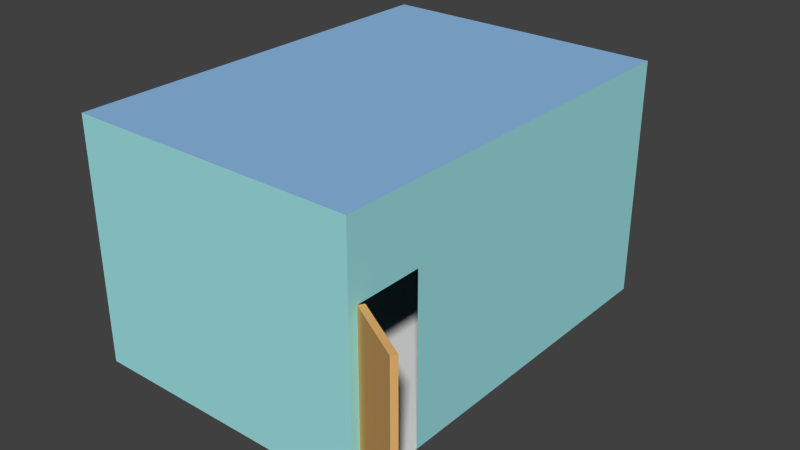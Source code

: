 # Source: room.blend  (saved by Blender 2.76.0; exported with 4.5.12 LTS)
import bpy
from mathutils import Matrix  # noqa: F401  (used for matrix-valued properties, if any)

bpy.ops.wm.read_factory_settings(use_empty=True)
scene = bpy.context.scene
scene.name = 'Scene'

# ---- collections
col_collection_1 = bpy.data.collections.new('Collection 1'); scene.collection.children.link(col_collection_1)

# ---- materials (node trees are filled in below, after node groups)
mat_floor = bpy.data.materials.new('Floor')
mat_floor.alpha_threshold = 0.0
mat_floor.roughness = 0.5
mat_wall = bpy.data.materials.new('Wall')
mat_wall.alpha_threshold = 0.0
mat_wall.roughness = 0.5
mat_ceiling = bpy.data.materials.new('Ceiling')
mat_ceiling.alpha_threshold = 0.0
mat_ceiling.roughness = 0.5
mat_door = bpy.data.materials.new('Door')
mat_door.alpha_threshold = 0.0
mat_door.roughness = 0.5

# ---- material node trees
mat_floor.use_nodes = True; mat_floor.node_tree.nodes.clear()
_N = mat_floor.node_tree.nodes; _L = mat_floor.node_tree.links
n0 = _N.new('ShaderNodeOutputMaterial'); n0.name = 'Material Output'; n0.location = (300, 300)
n1 = _N.new('ShaderNodeBsdfDiffuse'); n1.name = 'Diffuse BSDF'; n1.location = (10, 300)
_L.new(n1.outputs[0], n0.inputs[0])
n0.is_active_output = True
mat_wall.use_nodes = True; mat_wall.node_tree.nodes.clear()
_N = mat_wall.node_tree.nodes; _L = mat_wall.node_tree.links
n0 = _N.new('ShaderNodeOutputMaterial'); n0.name = 'Material Output'; n0.location = (300, 300)
n1 = _N.new('ShaderNodeBsdfDiffuse'); n1.name = 'Diffuse BSDF'; n1.location = (10, 300)
n1.inputs[0].default_value = (0.3524, 0.7771, 0.8, 1.0)
_L.new(n1.outputs[0], n0.inputs[0])
n0.is_active_output = True
mat_ceiling.use_nodes = True; mat_ceiling.node_tree.nodes.clear()
_N = mat_ceiling.node_tree.nodes; _L = mat_ceiling.node_tree.links
n0 = _N.new('ShaderNodeOutputMaterial'); n0.name = 'Material Output'; n0.location = (300, 300)
n1 = _N.new('ShaderNodeBsdfDiffuse'); n1.name = 'Diffuse BSDF'; n1.location = (10, 300)
n1.inputs[0].default_value = (0.2739, 0.5033, 0.8, 1.0)
_L.new(n1.outputs[0], n0.inputs[0])
n0.is_active_output = True
mat_door.use_nodes = True; mat_door.node_tree.nodes.clear()
_N = mat_door.node_tree.nodes; _L = mat_door.node_tree.links
n0 = _N.new('ShaderNodeOutputMaterial'); n0.name = 'Material Output'; n0.location = (300, 300)
n1 = _N.new('ShaderNodeBsdfDiffuse'); n1.name = 'Diffuse BSDF'; n1.location = (10, 300)
n1.inputs[0].default_value = (0.8, 0.458, 0.1603, 1.0)
_L.new(n1.outputs[0], n0.inputs[0])
n0.is_active_output = True

# ---- world
world_world = bpy.data.worlds.new('World'); scene.world = world_world
world_world.color = (0.05088, 0.05088, 0.05088)
world_world.use_sun_shadow = False
world_world.sun_shadow_jitter_overblur = 0.0
world_world.cycles.sampling_method = 'MANUAL'
world_world.cycles.sample_map_resolution = 256

# ---- meshes
me_cube_001 = bpy.data.meshes.new('Cube.001')
me_cube_001.from_pydata([(1.397, -1.061, -0.3264), (1.388, -1.084, -0.3268), (1.413, -1.064, -0.3348), (1.404, -1.087, -0.3351), (1.419, -1.065, -0.3572), (1.41, -1.088, -0.3575), (1.409, -1.063, -0.3767), (1.401, -1.086, -0.3771), (1.392, -1.06, -0.3787), (1.384, -1.083, -0.3791), (1.38, -1.057, -0.3616), (1.371, -1.08, -0.362), (1.382, -1.058, -0.3383), (1.374, -1.081, -0.3387), (0.9992, -0.9547, -0.9926), (0.9992, -0.9547, 0.3874), (1.02, -0.9292, -0.9926), (1.02, -0.9292, 0.3874), (1.403, -1.119, -0.9926), (1.403, -1.119, 0.3874), (1.424, -1.094, -0.9926), (1.424, -1.094, 0.3874), (-1.0, -1.0, -1.0), (-1.0, -1.0, 1.0), (-1.0, 1.0, -1.0), (-1.0, 1.0, 1.0), (1.0, -1.0, -1.0), (1.0, -1.0, 1.0), (1.0, 1.0, -1.0), (1.0, 1.0, 1.0), (1.0, -0.9543, 1.0), (1.0, -0.9519, -1.0), (1.0, -0.6248, 1.0), (1.0, -0.6248, -1.0), (1.0, 1.0, 0.392), (1.0, -1.0, 0.3879), (1.0, -0.9536, 0.388), (1.0, -0.6248, 0.3887)], [], [(0, 1, 3, 2), (2, 3, 5, 4), (4, 5, 7, 6), (6, 7, 9, 8), (8, 9, 11, 10), (3, 1, 13, 11, 9, 7, 5), (10, 11, 13, 12), (12, 13, 1, 0), (0, 2, 4, 6, 8, 10, 12), (14, 15, 17, 16), (16, 17, 21, 20), (20, 21, 19, 18), (18, 19, 15, 14), (16, 20, 18, 14), (21, 17, 15, 19), (22, 24, 25, 23), (24, 28, 34, 29, 25), (28, 33, 37, 34), (26, 22, 23, 27, 35), (24, 22, 26, 31, 33, 28), (29, 32, 30, 27, 23, 25), (31, 26, 35, 36), (37, 32, 29, 34), (35, 27, 30, 36), (36, 30, 32, 37)])
me_cube_001.polygons.foreach_set('material_index', [1, 1, 1, 1, 1, 1, 1, 1, 1, 3, 3, 3, 3, 3, 3, 1, 1, 1, 1, 0, 2, 1, 1, 1, 1])
me_cube_001.materials.append(mat_floor)
me_cube_001.materials.append(mat_wall)
me_cube_001.materials.append(mat_ceiling)
me_cube_001.materials.append(mat_door)
me_cube_001.use_remesh_preserve_volume = False
me_cube_001.use_remesh_preserve_attributes = False
me_cube_001.use_mirror_vertex_groups = False
me_cube_001.update()

# ---- objects
ob_cube = bpy.data.objects.new('Cube', me_cube_001)

# ---- transforms, parenting, visibility, modifiers, constraints
ob_cube.location = (0.6466, 0.04186, 4.957)
ob_cube.scale = (6.0, 8.5, 5.0)
ob_cube.lineart.crease_threshold = 0.0

# ---- collection membership
col_collection_1.objects.link(ob_cube)

# ---- scene / render settings (as saved in the file)
scene.frame_start = 1; scene.frame_end = 250; scene.frame_set(1)
scene.render.engine = 'CYCLES'
scene.render.resolution_percentage = 50
scene.render.dither_intensity = 0.0
scene.cycles.use_denoising = False
scene.cycles.samples = 10
scene.cycles.sampling_pattern = 'TABULATED_SOBOL'
scene.cycles.light_sampling_threshold = 0.0
scene.cycles.use_adaptive_sampling = False
scene.cycles.use_light_tree = False
scene.cycles.blur_glossy = 0.0
scene.cycles.pixel_filter_type = 'GAUSSIAN'
scene.cycles.sample_clamp_indirect = 0.0
scene.view_settings.view_transform = 'Standard'
scene.unit_settings.scale_length = 0.3048
bpy.context.view_layer.update()

# ---- added for rendering (the .blend has no active camera and no usable light): camera, sun
cam_auto = bpy.data.cameras.new('AutoCamera')
cam_auto.lens = 50.0
cam_auto.sensor_width = 36.0
cam_auto.clip_end = 1000.0
ob_auto_camera = bpy.data.objects.new('AutoCamera', cam_auto)
scene.collection.objects.link(ob_auto_camera)
ob_auto_camera.location = (25.2543, -28.4683, 23.6255)
ob_auto_camera.rotation_euler = (1.09748, -7.21219e-08, 0.694738)
scene.camera = ob_auto_camera
light_auto_sun = bpy.data.lights.new('AutoSun', 'SUN')
light_auto_sun.energy = 3.0
light_auto_sun.angle = 0.0523599
ob_auto_sun = bpy.data.objects.new('AutoSun', light_auto_sun)
scene.collection.objects.link(ob_auto_sun)
ob_auto_sun.rotation_euler = (0.872665, 0.174533, 0.523599)
bpy.context.view_layer.update()
